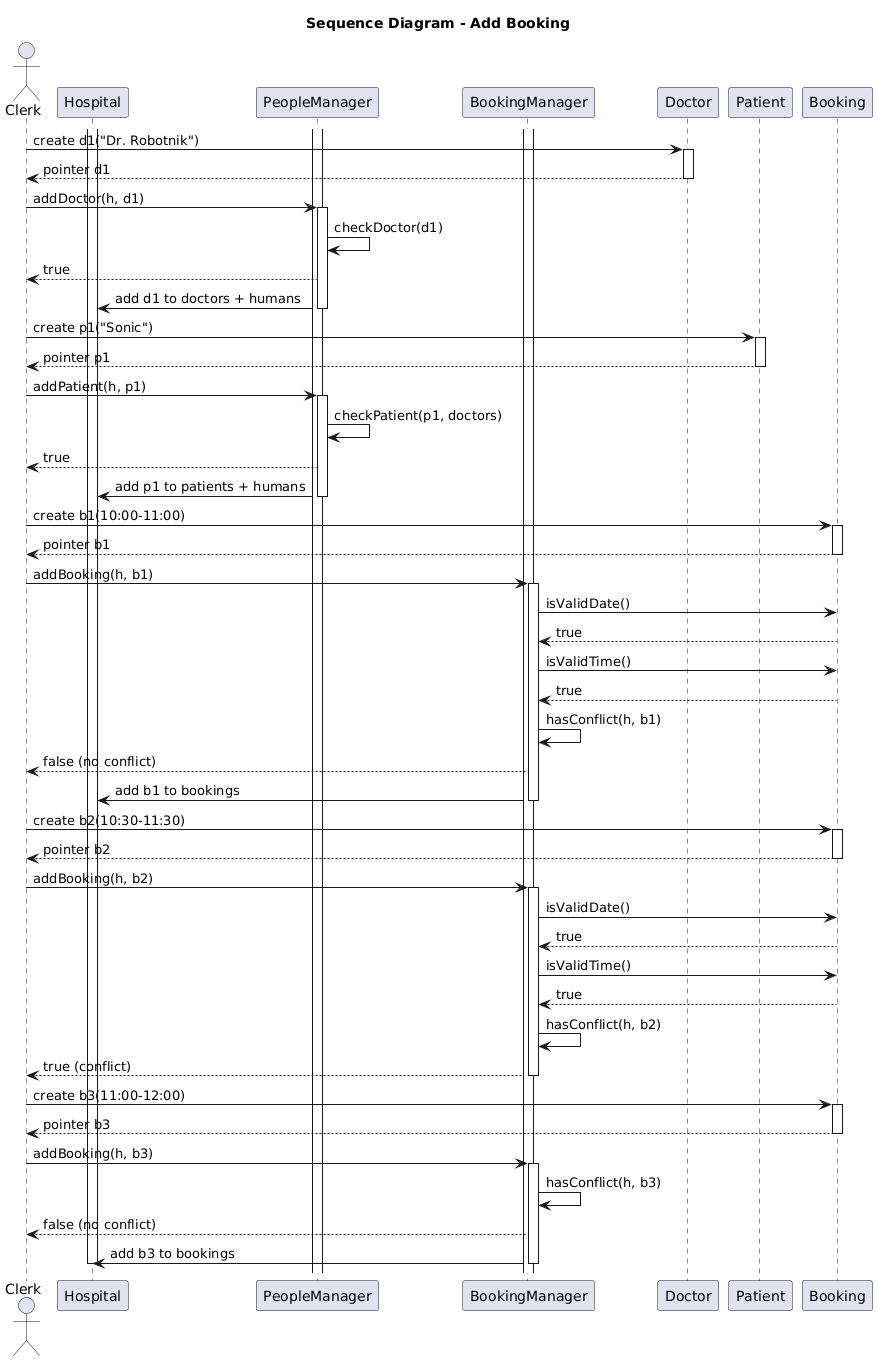

The diagram above was rendered by PlantUML. Its source (embedded in the PNG):
@startuml
title Sequence Diagram - Add Booking

actor Clerk

activate Hospital
activate PeopleManager
activate BookingManager


' --- Create doctor
Clerk -> Doctor : create d1("Dr. Robotnik")
activate Doctor
Doctor --> Clerk : pointer d1
deactivate Doctor

' --- Add doctor
Clerk -> PeopleManager : addDoctor(h, d1)
activate PeopleManager
PeopleManager -> PeopleManager : checkDoctor(d1)
PeopleManager --> Clerk : true
PeopleManager -> Hospital : add d1 to doctors + humans
deactivate PeopleManager


' --- Create patient
Clerk -> Patient : create p1("Sonic")
activate Patient
Patient --> Clerk : pointer p1
deactivate Patient

' --- Add patient
Clerk -> PeopleManager : addPatient(h, p1)
activate PeopleManager
PeopleManager -> PeopleManager : checkPatient(p1, doctors)
PeopleManager --> Clerk : true
PeopleManager -> Hospital : add p1 to patients + humans
deactivate PeopleManager


' --- Booking 1 (valid)
Clerk -> Booking : create b1(10:00-11:00)
activate Booking
Booking --> Clerk : pointer b1
deactivate Booking

Clerk -> BookingManager : addBooking(h, b1)
activate BookingManager
BookingManager -> Booking : isValidDate()
Booking --> BookingManager : true
BookingManager -> Booking : isValidTime()
Booking --> BookingManager : true
BookingManager -> BookingManager : hasConflict(h, b1)
BookingManager --> Clerk : false (no conflict)
BookingManager -> Hospital : add b1 to bookings
deactivate BookingManager


' --- Booking 2 (conflict)
Clerk -> Booking : create b2(10:30-11:30)
activate Booking
Booking --> Clerk : pointer b2
deactivate Booking

Clerk -> BookingManager : addBooking(h, b2)
activate BookingManager
BookingManager -> Booking : isValidDate()
Booking --> BookingManager : true
BookingManager -> Booking : isValidTime()
Booking --> BookingManager : true
BookingManager -> BookingManager : hasConflict(h, b2)
BookingManager --> Clerk : true (conflict)
deactivate BookingManager


' --- Booking 3 (valid)
Clerk -> Booking : create b3(11:00-12:00)
activate Booking
Booking --> Clerk : pointer b3
deactivate Booking

Clerk -> BookingManager : addBooking(h, b3)
activate BookingManager
BookingManager -> BookingManager : hasConflict(h, b3)
BookingManager --> Clerk : false (no conflict)
BookingManager -> Hospital : add b3 to bookings
deactivate BookingManager

deactivate Hospital
@enduml